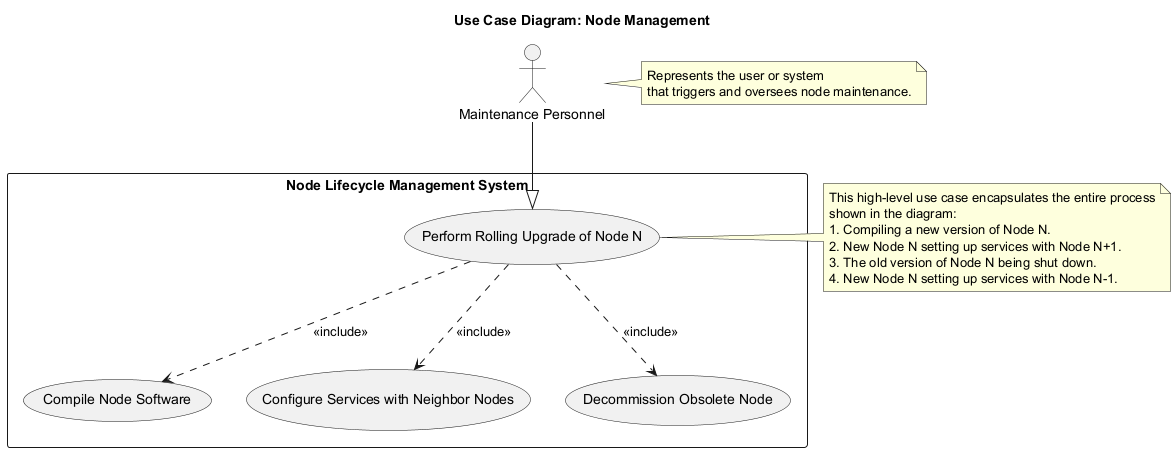

The diagram above was rendered by PlantUML. Its source (embedded in the PNG):
@startuml
title Use Case Diagram: Node Management

actor Maintainer as "Maintenance Personnel"
note right of Maintainer
  Represents the user or system
  that triggers and oversees node maintenance.
end note

rectangle "Node Lifecycle Management System" {
  usecase PerformNodeUpgrade as "Perform Rolling Upgrade of Node N"
  usecase CompileNodeSoftware as "Compile Node Software"
  usecase ConfigureNeighborServices as "Configure Services with Neighbor Nodes"
  usecase DecommissionObsoleteNode as "Decommission Obsolete Node"

  Maintainer --|> PerformNodeUpgrade

  PerformNodeUpgrade ..> CompileNodeSoftware : <<include>>
  PerformNodeUpgrade ..> ConfigureNeighborServices : <<include>>
  PerformNodeUpgrade ..> DecommissionObsoleteNode : <<include>>
}

note right of PerformNodeUpgrade
  This high-level use case encapsulates the entire process
  shown in the diagram:
  1. Compiling a new version of Node N.
  2. New Node N setting up services with Node N+1.
  3. The old version of Node N being shut down.
  4. New Node N setting up services with Node N-1.
end note
@enduml